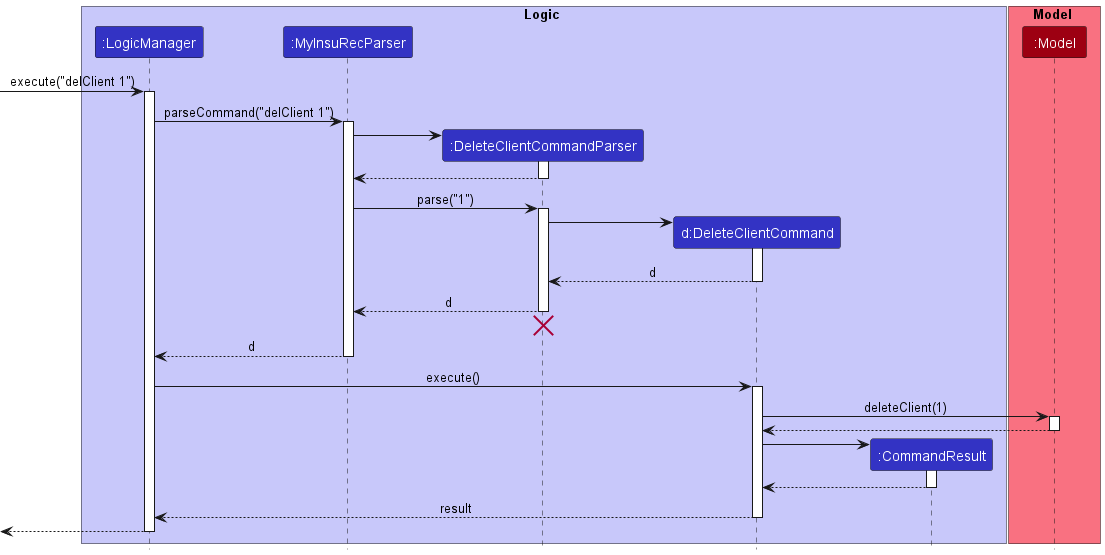

The diagram above was rendered by PlantUML. Its source (embedded in the PNG):
@startuml
!include style.puml

box Logic LOGIC_COLOR_T1
participant ":LogicManager" as LogicManager LOGIC_COLOR
participant ":MyInsuRecParser" as MyInsuRecParser LOGIC_COLOR
participant ":DeleteClientCommandParser" as DeleteClientCommandParser LOGIC_COLOR
participant "d:DeleteClientCommand" as DeleteClientCommand LOGIC_COLOR
participant ":CommandResult" as CommandResult LOGIC_COLOR
end box

box Model MODEL_COLOR_T1
participant ":Model" as Model MODEL_COLOR
end box

[-> LogicManager : execute("delClient 1")
activate LogicManager

LogicManager -> MyInsuRecParser : parseCommand("delClient 1")
activate MyInsuRecParser

create DeleteClientCommandParser
MyInsuRecParser -> DeleteClientCommandParser
activate DeleteClientCommandParser

DeleteClientCommandParser --> MyInsuRecParser
deactivate DeleteClientCommandParser

MyInsuRecParser -> DeleteClientCommandParser : parse("1")
activate DeleteClientCommandParser

create DeleteClientCommand
DeleteClientCommandParser -> DeleteClientCommand
activate DeleteClientCommand

DeleteClientCommand --> DeleteClientCommandParser : d
deactivate DeleteClientCommand

DeleteClientCommandParser --> MyInsuRecParser : d
deactivate DeleteClientCommandParser
'Hidden arrow to position the destroy marker below the end of the activation bar.
DeleteClientCommandParser -[hidden]-> MyInsuRecParser
destroy DeleteClientCommandParser

MyInsuRecParser --> LogicManager : d
deactivate MyInsuRecParser

LogicManager -> DeleteClientCommand : execute()
activate DeleteClientCommand

DeleteClientCommand -> Model : deleteClient(1)
activate Model

Model --> DeleteClientCommand
deactivate Model

create CommandResult
DeleteClientCommand -> CommandResult
activate CommandResult

CommandResult --> DeleteClientCommand
deactivate CommandResult

DeleteClientCommand --> LogicManager : result
deactivate DeleteClientCommand

[<--LogicManager
deactivate LogicManager
@enduml